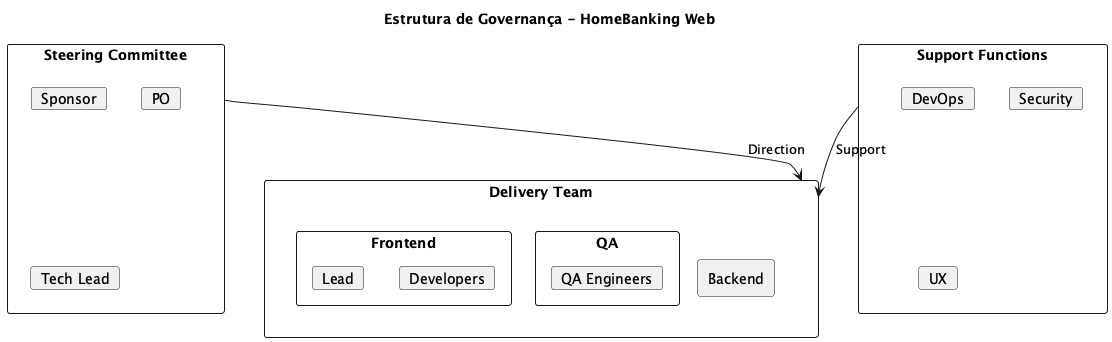

The diagram above was rendered by PlantUML. Its source (embedded in the PNG):
@startuml
skinparam backgroundColor white

title Estrutura de Governança - HomeBanking Web

rectangle "Steering Committee" as steering {
    card "Sponsor"
    card "PO"
    card "Tech Lead"
}

rectangle "Delivery Team" as delivery {
    rectangle "Frontend" as fe {
        card "Lead"
        card "Developers"
    }
    rectangle "Backend" as be {
        card "Lead"
        card "Developers"
    }
    rectangle "QA" as qa {
        card "Lead"
        card "QA Engineers"
    }
}

rectangle "Support Functions" as support {
    card "DevOps"
    card "Security"
    card "UX"
}

steering --> delivery : Direction
support --> delivery : Support

@enduml